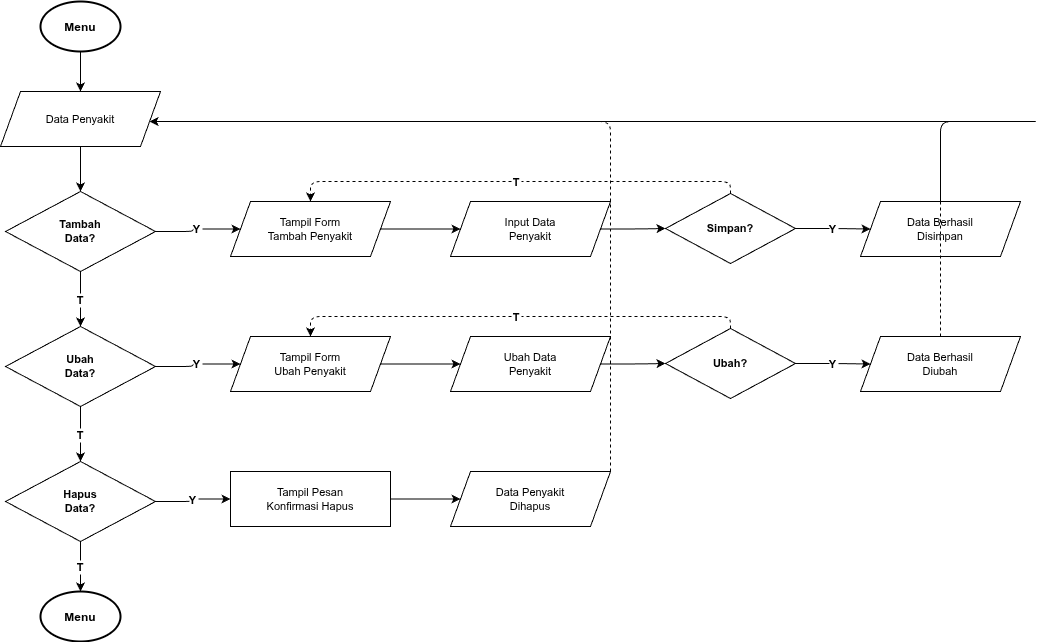

The diagram above was exported from draw.io. Its source (the exported page's mxGraphModel, read from the mxfile embedded in the PNG):
<mxGraphModel dx="709" dy="797" grid="1" gridSize="10" guides="1" tooltips="1" connect="1" arrows="1" fold="1" page="1" pageScale="1" pageWidth="1654" pageHeight="1169" math="0" shadow="0">
  <root>
    <mxCell id="0" />
    <mxCell id="1" parent="0" />
    <mxCell id="2" value="Menu" style="shape=mxgraph.flowchart.start_2;fillColor=#FFFFFF;strokeColor=#000000;strokeWidth=2;fontSize=12;fontStyle=1;" parent="1" vertex="1">
      <mxGeometry x="100" y="30" width="80" height="50" as="geometry" />
    </mxCell>
    <mxCell id="3" value="Data Penyakit" style="shape=parallelogram;perimeter=parallelogramPerimeter;whiteSpace=wrap;html=1;fixedSize=1;size=20;fillColor=#FFFFFF;strokeColor=#000000;fontSize=11;" parent="1" vertex="1">
      <mxGeometry x="60" y="120" width="160" height="55" as="geometry" />
    </mxCell>
    <mxCell id="4" value="Tambah&#10;Data?" style="rhombus;whiteSpace=wrap;html=1;fillColor=#FFFFFF;strokeColor=#000000;fontSize=11;fontStyle=1;" parent="1" vertex="1">
      <mxGeometry x="65" y="220" width="150" height="80" as="geometry" />
    </mxCell>
    <mxCell id="5" value="Tampil Form&#10;Tambah Penyakit" style="shape=parallelogram;perimeter=parallelogramPerimeter;whiteSpace=wrap;html=1;fixedSize=1;size=20;fillColor=#FFFFFF;strokeColor=#000000;fontSize=11;" parent="1" vertex="1">
      <mxGeometry x="290" y="230" width="160" height="55" as="geometry" />
    </mxCell>
    <mxCell id="6" value="Input Data&#10;Penyakit" style="shape=parallelogram;perimeter=parallelogramPerimeter;whiteSpace=wrap;html=1;fixedSize=1;size=20;fillColor=#FFFFFF;strokeColor=#000000;fontSize=11;" parent="1" vertex="1">
      <mxGeometry x="510" y="230" width="160" height="55" as="geometry" />
    </mxCell>
    <mxCell id="7" value="Simpan?" style="rhombus;whiteSpace=wrap;html=1;fillColor=#FFFFFF;strokeColor=#000000;fontSize=11;fontStyle=1;" parent="1" vertex="1">
      <mxGeometry x="725" y="222" width="130" height="70" as="geometry" />
    </mxCell>
    <mxCell id="8" value="Data Berhasil&#10;Disimpan" style="shape=parallelogram;perimeter=parallelogramPerimeter;whiteSpace=wrap;html=1;fixedSize=1;size=20;fillColor=#FFFFFF;strokeColor=#000000;fontSize=11;" parent="1" vertex="1">
      <mxGeometry x="920" y="230" width="160" height="55" as="geometry" />
    </mxCell>
    <mxCell id="9" value="Ubah&#10;Data?" style="rhombus;whiteSpace=wrap;html=1;fillColor=#FFFFFF;strokeColor=#000000;fontSize=11;fontStyle=1;" parent="1" vertex="1">
      <mxGeometry x="65" y="355" width="150" height="80" as="geometry" />
    </mxCell>
    <mxCell id="10" value="Tampil Form&#10;Ubah Penyakit" style="shape=parallelogram;perimeter=parallelogramPerimeter;whiteSpace=wrap;html=1;fixedSize=1;size=20;fillColor=#FFFFFF;strokeColor=#000000;fontSize=11;" parent="1" vertex="1">
      <mxGeometry x="290" y="365" width="160" height="55" as="geometry" />
    </mxCell>
    <mxCell id="11" value="Ubah Data&#10;Penyakit" style="shape=parallelogram;perimeter=parallelogramPerimeter;whiteSpace=wrap;html=1;fixedSize=1;size=20;fillColor=#FFFFFF;strokeColor=#000000;fontSize=11;" parent="1" vertex="1">
      <mxGeometry x="510" y="365" width="160" height="55" as="geometry" />
    </mxCell>
    <mxCell id="12" value="Ubah?" style="rhombus;whiteSpace=wrap;html=1;fillColor=#FFFFFF;strokeColor=#000000;fontSize=11;fontStyle=1;" parent="1" vertex="1">
      <mxGeometry x="725" y="357" width="130" height="70" as="geometry" />
    </mxCell>
    <mxCell id="13" value="Data Berhasil&#10;Diubah" style="shape=parallelogram;perimeter=parallelogramPerimeter;whiteSpace=wrap;html=1;fixedSize=1;size=20;fillColor=#FFFFFF;strokeColor=#000000;fontSize=11;" parent="1" vertex="1">
      <mxGeometry x="920" y="365" width="160" height="55" as="geometry" />
    </mxCell>
    <mxCell id="14" value="Hapus&#10;Data?" style="rhombus;whiteSpace=wrap;html=1;fillColor=#FFFFFF;strokeColor=#000000;fontSize=11;fontStyle=1;" parent="1" vertex="1">
      <mxGeometry x="65" y="490" width="150" height="80" as="geometry" />
    </mxCell>
    <mxCell id="15" value="Tampil Pesan&#10;Konfirmasi Hapus" style="rounded=0;whiteSpace=wrap;html=1;fillColor=#FFFFFF;strokeColor=#000000;fontSize=11;" parent="1" vertex="1">
      <mxGeometry x="290" y="500" width="160" height="55" as="geometry" />
    </mxCell>
    <mxCell id="16" value="Data Penyakit&#10;Dihapus" style="shape=parallelogram;perimeter=parallelogramPerimeter;whiteSpace=wrap;html=1;fixedSize=1;size=20;fillColor=#FFFFFF;strokeColor=#000000;fontSize=11;" parent="1" vertex="1">
      <mxGeometry x="510" y="500" width="160" height="55" as="geometry" />
    </mxCell>
    <mxCell id="17" value="Menu" style="shape=mxgraph.flowchart.start_2;fillColor=#FFFFFF;strokeColor=#000000;strokeWidth=2;fontSize=12;fontStyle=1;" parent="1" vertex="1">
      <mxGeometry x="100" y="620" width="80" height="50" as="geometry" />
    </mxCell>
    <mxCell id="e1" style="edgeStyle=orthogonalEdgeStyle;" parent="1" source="2" target="3" edge="1">
      <mxGeometry relative="1" as="geometry" />
    </mxCell>
    <mxCell id="e2" style="edgeStyle=orthogonalEdgeStyle;" parent="1" source="3" target="4" edge="1">
      <mxGeometry relative="1" as="geometry" />
    </mxCell>
    <mxCell id="e3" value="Y" style="edgeStyle=orthogonalEdgeStyle;fontSize=11;fontStyle=1;" parent="1" source="4" target="5" edge="1">
      <mxGeometry relative="1" as="geometry" />
    </mxCell>
    <mxCell id="e4" value="T" style="edgeStyle=orthogonalEdgeStyle;fontSize=11;fontStyle=1;" parent="1" source="4" target="9" edge="1">
      <mxGeometry relative="1" as="geometry" />
    </mxCell>
    <mxCell id="e5" style="edgeStyle=orthogonalEdgeStyle;" parent="1" source="5" target="6" edge="1">
      <mxGeometry relative="1" as="geometry" />
    </mxCell>
    <mxCell id="e6" style="edgeStyle=orthogonalEdgeStyle;" parent="1" source="6" target="7" edge="1">
      <mxGeometry relative="1" as="geometry" />
    </mxCell>
    <mxCell id="e7" value="Y" style="edgeStyle=orthogonalEdgeStyle;fontSize=11;fontStyle=1;" parent="1" source="7" target="8" edge="1">
      <mxGeometry relative="1" as="geometry" />
    </mxCell>
    <mxCell id="e7b" value="T" style="edgeStyle=orthogonalEdgeStyle;dashed=1;fontSize=11;fontStyle=1;" parent="1" source="7" target="5" edge="1">
      <mxGeometry relative="1" as="geometry">
        <Array as="points">
          <mxPoint x="790" y="210" />
          <mxPoint x="370" y="210" />
        </Array>
      </mxGeometry>
    </mxCell>
    <mxCell id="e8" style="edgeStyle=orthogonalEdgeStyle;dashed=1;" parent="1" source="8" target="3" edge="1">
      <mxGeometry relative="1" as="geometry">
        <Array as="points">
          <mxPoint x="1100" y="150" />
          <mxPoint x="140" y="150" />
        </Array>
      </mxGeometry>
    </mxCell>
    <mxCell id="e9" value="Y" style="edgeStyle=orthogonalEdgeStyle;fontSize=11;fontStyle=1;" parent="1" source="9" target="10" edge="1">
      <mxGeometry relative="1" as="geometry" />
    </mxCell>
    <mxCell id="e10" value="T" style="edgeStyle=orthogonalEdgeStyle;fontSize=11;fontStyle=1;" parent="1" source="9" target="14" edge="1">
      <mxGeometry relative="1" as="geometry" />
    </mxCell>
    <mxCell id="e11" style="edgeStyle=orthogonalEdgeStyle;" parent="1" source="10" target="11" edge="1">
      <mxGeometry relative="1" as="geometry" />
    </mxCell>
    <mxCell id="e12" style="edgeStyle=orthogonalEdgeStyle;" parent="1" source="11" target="12" edge="1">
      <mxGeometry relative="1" as="geometry" />
    </mxCell>
    <mxCell id="e13" value="Y" style="edgeStyle=orthogonalEdgeStyle;fontSize=11;fontStyle=1;" parent="1" source="12" target="13" edge="1">
      <mxGeometry relative="1" as="geometry" />
    </mxCell>
    <mxCell id="e13b" value="T" style="edgeStyle=orthogonalEdgeStyle;dashed=1;fontSize=11;fontStyle=1;" parent="1" source="12" target="10" edge="1">
      <mxGeometry relative="1" as="geometry">
        <Array as="points">
          <mxPoint x="790" y="345" />
          <mxPoint x="370" y="345" />
        </Array>
      </mxGeometry>
    </mxCell>
    <mxCell id="e14" style="edgeStyle=orthogonalEdgeStyle;dashed=1;" parent="1" source="13" target="3" edge="1">
      <mxGeometry relative="1" as="geometry">
        <Array as="points">
          <mxPoint x="1100" y="150" />
          <mxPoint x="140" y="150" />
        </Array>
      </mxGeometry>
    </mxCell>
    <mxCell id="e15" value="Y" style="edgeStyle=orthogonalEdgeStyle;fontSize=11;fontStyle=1;" parent="1" source="14" target="15" edge="1">
      <mxGeometry relative="1" as="geometry" />
    </mxCell>
    <mxCell id="e16" value="T" style="edgeStyle=orthogonalEdgeStyle;fontSize=11;fontStyle=1;" parent="1" source="14" target="17" edge="1">
      <mxGeometry relative="1" as="geometry" />
    </mxCell>
    <mxCell id="e17" style="edgeStyle=orthogonalEdgeStyle;" parent="1" source="15" target="16" edge="1">
      <mxGeometry relative="1" as="geometry" />
    </mxCell>
    <mxCell id="e18" style="edgeStyle=orthogonalEdgeStyle;dashed=1;" parent="1" source="16" target="3" edge="1">
      <mxGeometry relative="1" as="geometry">
        <Array as="points">
          <mxPoint x="670" y="475" />
          <mxPoint x="670" y="150" />
          <mxPoint x="140" y="150" />
        </Array>
      </mxGeometry>
    </mxCell>
  </root>
</mxGraphModel>